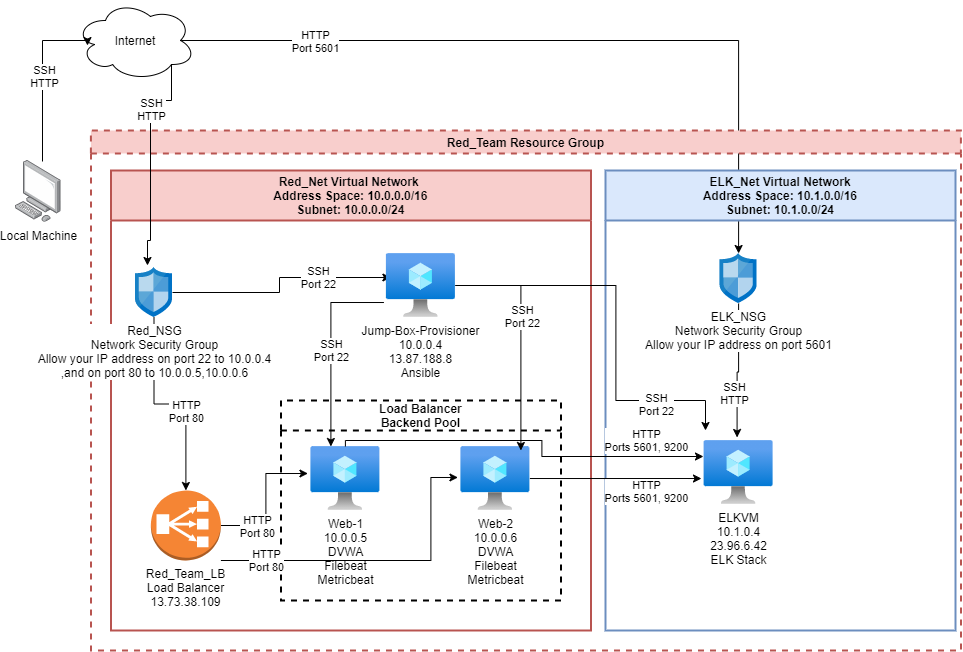

The diagram above was exported from draw.io. Its source (the exported page's mxGraphModel, read from the mxfile embedded in the PNG):
<mxGraphModel dx="1422" dy="762" grid="1" gridSize="10" guides="1" tooltips="1" connect="1" arrows="1" fold="1" page="1" pageScale="1" pageWidth="1100" pageHeight="850" background="none" math="0" shadow="0">
  <root>
    <mxCell id="0" />
    <mxCell id="1" parent="0" />
    <mxCell id="bcxtkm3PL-9EeS2-2OsQ-29" style="edgeStyle=orthogonalEdgeStyle;rounded=0;orthogonalLoop=1;jettySize=auto;html=1;exitX=0.875;exitY=0.5;exitDx=0;exitDy=0;exitPerimeter=0;" parent="1" source="8ZY-51__G0V4b_UgbDG1-2" target="bcxtkm3PL-9EeS2-2OsQ-22" edge="1">
      <mxGeometry relative="1" as="geometry" />
    </mxCell>
    <mxCell id="bcxtkm3PL-9EeS2-2OsQ-30" value="HTTP&lt;br&gt;Port 5601" style="edgeLabel;html=1;align=center;verticalAlign=middle;resizable=0;points=[];" parent="bcxtkm3PL-9EeS2-2OsQ-29" vertex="1" connectable="0">
      <mxGeometry x="-0.6523" relative="1" as="geometry">
        <mxPoint as="offset" />
      </mxGeometry>
    </mxCell>
    <mxCell id="8ZY-51__G0V4b_UgbDG1-2" value="Internet" style="ellipse;shape=cloud;whiteSpace=wrap;html=1;" parent="1" vertex="1">
      <mxGeometry x="190" y="60" width="120" height="80" as="geometry" />
    </mxCell>
    <mxCell id="8ZY-51__G0V4b_UgbDG1-5" style="edgeStyle=orthogonalEdgeStyle;rounded=0;orthogonalLoop=1;jettySize=auto;html=1;exitX=0.592;exitY=0.016;exitDx=0;exitDy=0;exitPerimeter=0;entryX=0.1;entryY=0.563;entryDx=0;entryDy=0;entryPerimeter=0;" parent="1" source="8ZY-51__G0V4b_UgbDG1-4" target="8ZY-51__G0V4b_UgbDG1-2" edge="1">
      <mxGeometry relative="1" as="geometry">
        <mxPoint x="180" y="64" as="targetPoint" />
        <Array as="points">
          <mxPoint x="157" y="100" />
          <mxPoint x="202" y="100" />
        </Array>
      </mxGeometry>
    </mxCell>
    <mxCell id="8ZY-51__G0V4b_UgbDG1-6" value="SSH&lt;br&gt;HTTP" style="edgeLabel;html=1;align=center;verticalAlign=middle;resizable=0;points=[];" parent="8ZY-51__G0V4b_UgbDG1-5" vertex="1" connectable="0">
      <mxGeometry x="0.1827" y="-2" relative="1" as="geometry">
        <mxPoint y="16" as="offset" />
      </mxGeometry>
    </mxCell>
    <mxCell id="8ZY-51__G0V4b_UgbDG1-4" value="Local Machine" style="points=[];aspect=fixed;html=1;align=center;shadow=0;dashed=0;image;image=img/lib/allied_telesis/computer_and_terminals/Personal_Computer.svg;" parent="1" vertex="1">
      <mxGeometry x="130" y="220" width="45.6" height="61.800000000000004" as="geometry" />
    </mxCell>
    <mxCell id="8ZY-51__G0V4b_UgbDG1-8" value="Red_Team Resource Group" style="swimlane;fillColor=#f8cecc;strokeColor=#b85450;dashed=1;strokeWidth=2;" parent="1" vertex="1">
      <mxGeometry x="205.4" y="190" width="870" height="520" as="geometry">
        <mxRectangle x="530" y="100" width="190" height="23" as="alternateBounds" />
      </mxGeometry>
    </mxCell>
    <mxCell id="8ZY-51__G0V4b_UgbDG1-9" value="Red_Net Virtual Network &#10;Address Space: 10.0.0.0/16&#10;Subnet: 10.0.0.0/24" style="swimlane;startSize=50;fillColor=#f8cecc;strokeColor=#b85450;strokeWidth=2;" parent="8ZY-51__G0V4b_UgbDG1-8" vertex="1">
      <mxGeometry x="20" y="40" width="480" height="460" as="geometry" />
    </mxCell>
    <mxCell id="eZrjT4bg6sKFGsEfYgfp-2" style="edgeStyle=orthogonalEdgeStyle;rounded=0;orthogonalLoop=1;jettySize=auto;html=1;entryX=0.065;entryY=0.375;entryDx=0;entryDy=0;entryPerimeter=0;" parent="8ZY-51__G0V4b_UgbDG1-9" source="8ZY-51__G0V4b_UgbDG1-10" target="8ZY-51__G0V4b_UgbDG1-19" edge="1">
      <mxGeometry relative="1" as="geometry" />
    </mxCell>
    <mxCell id="eZrjT4bg6sKFGsEfYgfp-3" value="SSH&lt;br&gt;Port 22" style="edgeLabel;html=1;align=center;verticalAlign=middle;resizable=0;points=[];" parent="eZrjT4bg6sKFGsEfYgfp-2" vertex="1" connectable="0">
      <mxGeometry x="0.3751" y="1" relative="1" as="geometry">
        <mxPoint as="offset" />
      </mxGeometry>
    </mxCell>
    <mxCell id="eZrjT4bg6sKFGsEfYgfp-4" style="edgeStyle=orthogonalEdgeStyle;rounded=0;orthogonalLoop=1;jettySize=auto;html=1;entryX=0.5;entryY=0;entryDx=0;entryDy=0;entryPerimeter=0;" parent="8ZY-51__G0V4b_UgbDG1-9" source="8ZY-51__G0V4b_UgbDG1-10" target="8ZY-51__G0V4b_UgbDG1-14" edge="1">
      <mxGeometry relative="1" as="geometry" />
    </mxCell>
    <mxCell id="eZrjT4bg6sKFGsEfYgfp-5" value="HTTP&lt;br&gt;Port 80" style="edgeLabel;html=1;align=center;verticalAlign=middle;resizable=0;points=[];" parent="eZrjT4bg6sKFGsEfYgfp-4" vertex="1" connectable="0">
      <mxGeometry x="0.2222" relative="1" as="geometry">
        <mxPoint as="offset" />
      </mxGeometry>
    </mxCell>
    <mxCell id="8ZY-51__G0V4b_UgbDG1-10" value="Red_NSG&lt;br&gt;Network Security Group&lt;br&gt;Allow your IP address on port 22 to 10.0.0.4&lt;br&gt;,and on port 80 to 10.0.0.5,10.0.0.6" style="aspect=fixed;html=1;points=[];align=center;image;fontSize=12;image=img/lib/mscae/Network_Security_Groups_Classic.svg;dashed=1;strokeWidth=2;" parent="8ZY-51__G0V4b_UgbDG1-9" vertex="1">
      <mxGeometry x="24.6" y="97" width="37" height="50" as="geometry" />
    </mxCell>
    <mxCell id="8ZY-51__G0V4b_UgbDG1-12" value="Load Balancer&#10;Backend Pool" style="swimlane;dashed=1;strokeWidth=2;startSize=30;" parent="8ZY-51__G0V4b_UgbDG1-9" vertex="1">
      <mxGeometry x="170" y="230" width="280" height="200" as="geometry" />
    </mxCell>
    <mxCell id="8ZY-51__G0V4b_UgbDG1-17" value="Web-1&lt;br&gt;10.0.0.5&lt;br&gt;DVWA&lt;br&gt;Filebeat&lt;br&gt;Metricbeat" style="aspect=fixed;html=1;points=[];align=center;image;fontSize=12;image=img/lib/azure2/compute/Virtual_Machine.svg;dashed=1;strokeWidth=2;" parent="8ZY-51__G0V4b_UgbDG1-12" vertex="1">
      <mxGeometry x="30" y="46" width="69" height="64" as="geometry" />
    </mxCell>
    <mxCell id="8ZY-51__G0V4b_UgbDG1-18" value="Web-2&lt;br&gt;10.0.0.6&lt;br&gt;DVWA&lt;br&gt;Filebeat&lt;br&gt;Metricbeat" style="aspect=fixed;html=1;points=[];align=center;image;fontSize=12;image=img/lib/azure2/compute/Virtual_Machine.svg;dashed=1;strokeWidth=2;" parent="8ZY-51__G0V4b_UgbDG1-12" vertex="1">
      <mxGeometry x="180" y="46" width="69" height="64" as="geometry" />
    </mxCell>
    <mxCell id="eZrjT4bg6sKFGsEfYgfp-11" style="edgeStyle=orthogonalEdgeStyle;rounded=0;orthogonalLoop=1;jettySize=auto;html=1;entryX=-0.043;entryY=0.422;entryDx=0;entryDy=0;entryPerimeter=0;" parent="8ZY-51__G0V4b_UgbDG1-9" source="8ZY-51__G0V4b_UgbDG1-14" target="8ZY-51__G0V4b_UgbDG1-17" edge="1">
      <mxGeometry relative="1" as="geometry" />
    </mxCell>
    <mxCell id="eZrjT4bg6sKFGsEfYgfp-13" value="HTTP&lt;br&gt;Port 80" style="edgeLabel;html=1;align=center;verticalAlign=middle;resizable=0;points=[];" parent="eZrjT4bg6sKFGsEfYgfp-11" vertex="1" connectable="0">
      <mxGeometry x="-0.4821" relative="1" as="geometry">
        <mxPoint as="offset" />
      </mxGeometry>
    </mxCell>
    <mxCell id="eZrjT4bg6sKFGsEfYgfp-12" style="edgeStyle=orthogonalEdgeStyle;rounded=0;orthogonalLoop=1;jettySize=auto;html=1;entryX=-0.043;entryY=0.484;entryDx=0;entryDy=0;entryPerimeter=0;" parent="8ZY-51__G0V4b_UgbDG1-9" source="8ZY-51__G0V4b_UgbDG1-14" target="8ZY-51__G0V4b_UgbDG1-18" edge="1">
      <mxGeometry relative="1" as="geometry">
        <Array as="points">
          <mxPoint x="320" y="390" />
          <mxPoint x="320" y="307" />
        </Array>
      </mxGeometry>
    </mxCell>
    <mxCell id="eZrjT4bg6sKFGsEfYgfp-14" value="HTTP&lt;br&gt;Port 80" style="edgeLabel;html=1;align=center;verticalAlign=middle;resizable=0;points=[];" parent="eZrjT4bg6sKFGsEfYgfp-12" vertex="1" connectable="0">
      <mxGeometry x="-0.7188" y="1" relative="1" as="geometry">
        <mxPoint as="offset" />
      </mxGeometry>
    </mxCell>
    <mxCell id="8ZY-51__G0V4b_UgbDG1-14" value="Red_Team_LB&lt;br&gt;Load Balancer&lt;br&gt;13.73.38.109" style="outlineConnect=0;dashed=0;verticalLabelPosition=bottom;verticalAlign=top;align=center;html=1;shape=mxgraph.aws3.classic_load_balancer;fillColor=#F58534;gradientColor=none;strokeWidth=2;" parent="8ZY-51__G0V4b_UgbDG1-9" vertex="1">
      <mxGeometry x="40" y="320" width="70" height="70" as="geometry" />
    </mxCell>
    <mxCell id="eZrjT4bg6sKFGsEfYgfp-7" style="edgeStyle=orthogonalEdgeStyle;rounded=0;orthogonalLoop=1;jettySize=auto;html=1;exitX=-0.036;exitY=0.766;exitDx=0;exitDy=0;exitPerimeter=0;" parent="8ZY-51__G0V4b_UgbDG1-9" source="8ZY-51__G0V4b_UgbDG1-19" target="8ZY-51__G0V4b_UgbDG1-17" edge="1">
      <mxGeometry relative="1" as="geometry">
        <Array as="points">
          <mxPoint x="220" y="132" />
        </Array>
      </mxGeometry>
    </mxCell>
    <mxCell id="eZrjT4bg6sKFGsEfYgfp-10" value="SSH&lt;br&gt;Port 22" style="edgeLabel;html=1;align=center;verticalAlign=middle;resizable=0;points=[];" parent="eZrjT4bg6sKFGsEfYgfp-7" vertex="1" connectable="0">
      <mxGeometry x="0.0235" relative="1" as="geometry">
        <mxPoint as="offset" />
      </mxGeometry>
    </mxCell>
    <mxCell id="eZrjT4bg6sKFGsEfYgfp-8" style="edgeStyle=orthogonalEdgeStyle;rounded=0;orthogonalLoop=1;jettySize=auto;html=1;" parent="8ZY-51__G0V4b_UgbDG1-9" source="8ZY-51__G0V4b_UgbDG1-19" edge="1">
      <mxGeometry relative="1" as="geometry">
        <mxPoint x="410" y="280" as="targetPoint" />
        <Array as="points">
          <mxPoint x="410" y="115" />
          <mxPoint x="410" y="280" />
        </Array>
      </mxGeometry>
    </mxCell>
    <mxCell id="eZrjT4bg6sKFGsEfYgfp-9" value="SSH&lt;br&gt;Port 22" style="edgeLabel;html=1;align=center;verticalAlign=middle;resizable=0;points=[];" parent="eZrjT4bg6sKFGsEfYgfp-8" vertex="1" connectable="0">
      <mxGeometry x="-0.172" y="1" relative="1" as="geometry">
        <mxPoint y="1" as="offset" />
      </mxGeometry>
    </mxCell>
    <mxCell id="8ZY-51__G0V4b_UgbDG1-19" value="Jump-Box-Provisioner&lt;br&gt;10.0.0.4&lt;br&gt;13.87.188.8&lt;br&gt;Ansible" style="aspect=fixed;html=1;points=[];align=center;image;fontSize=12;image=img/lib/azure2/compute/Virtual_Machine.svg;dashed=1;strokeWidth=2;" parent="8ZY-51__G0V4b_UgbDG1-9" vertex="1">
      <mxGeometry x="275.5" y="83" width="69" height="64" as="geometry" />
    </mxCell>
    <mxCell id="bcxtkm3PL-9EeS2-2OsQ-20" value="ELK_Net Virtual Network&#10;Address Space: 10.1.0.0/16&#10;Subnet: 10.1.0.0/24" style="swimlane;strokeWidth=2;startSize=50;fillColor=#dae8fc;strokeColor=#6c8ebf;" parent="8ZY-51__G0V4b_UgbDG1-8" vertex="1">
      <mxGeometry x="514.6" y="40" width="350" height="460" as="geometry" />
    </mxCell>
    <mxCell id="bcxtkm3PL-9EeS2-2OsQ-25" style="edgeStyle=orthogonalEdgeStyle;rounded=0;orthogonalLoop=1;jettySize=auto;html=1;entryX=0.478;entryY=-0.047;entryDx=0;entryDy=0;entryPerimeter=0;" parent="bcxtkm3PL-9EeS2-2OsQ-20" source="bcxtkm3PL-9EeS2-2OsQ-22" target="bcxtkm3PL-9EeS2-2OsQ-24" edge="1">
      <mxGeometry relative="1" as="geometry" />
    </mxCell>
    <mxCell id="bcxtkm3PL-9EeS2-2OsQ-28" value="SSH&lt;br&gt;HTTP" style="edgeLabel;html=1;align=center;verticalAlign=middle;resizable=0;points=[];" parent="bcxtkm3PL-9EeS2-2OsQ-25" vertex="1" connectable="0">
      <mxGeometry x="0.3359" y="-3" relative="1" as="geometry">
        <mxPoint as="offset" />
      </mxGeometry>
    </mxCell>
    <mxCell id="bcxtkm3PL-9EeS2-2OsQ-24" value="ELKVM&lt;br&gt;10.1.0.4&lt;br&gt;23.96.6.42&lt;br&gt;ELK Stack" style="aspect=fixed;html=1;points=[];align=center;image;fontSize=12;image=img/lib/azure2/compute/Virtual_Machine.svg;dashed=1;strokeWidth=2;" parent="bcxtkm3PL-9EeS2-2OsQ-20" vertex="1">
      <mxGeometry x="98.60000000000002" y="270" width="69" height="64" as="geometry" />
    </mxCell>
    <mxCell id="bcxtkm3PL-9EeS2-2OsQ-22" value="ELK_NSG&lt;br&gt;Network Security Group&lt;br&gt;Allow your IP address on port 5601" style="aspect=fixed;html=1;points=[];align=center;image;fontSize=12;image=img/lib/mscae/Network_Security_Groups_Classic.svg;dashed=1;strokeWidth=2;" parent="bcxtkm3PL-9EeS2-2OsQ-20" vertex="1">
      <mxGeometry x="114.60000000000002" y="83" width="37" height="50" as="geometry" />
    </mxCell>
    <mxCell id="bcxtkm3PL-9EeS2-2OsQ-36" value="HTTP&lt;br&gt;Ports 5601, 9200" style="edgeLabel;html=1;align=center;verticalAlign=middle;resizable=0;points=[];" parent="bcxtkm3PL-9EeS2-2OsQ-20" vertex="1" connectable="0">
      <mxGeometry x="40.000000000000114" y="269.9960000000001" as="geometry" />
    </mxCell>
    <mxCell id="bcxtkm3PL-9EeS2-2OsQ-26" style="edgeStyle=orthogonalEdgeStyle;rounded=0;orthogonalLoop=1;jettySize=auto;html=1;" parent="8ZY-51__G0V4b_UgbDG1-8" source="8ZY-51__G0V4b_UgbDG1-19" edge="1">
      <mxGeometry relative="1" as="geometry">
        <mxPoint x="614.6" y="300" as="targetPoint" />
        <Array as="points">
          <mxPoint x="525" y="155" />
          <mxPoint x="525" y="270" />
          <mxPoint x="615" y="270" />
        </Array>
      </mxGeometry>
    </mxCell>
    <mxCell id="bcxtkm3PL-9EeS2-2OsQ-27" value="SSH&lt;br&gt;Port 22" style="edgeLabel;html=1;align=center;verticalAlign=middle;resizable=0;points=[];" parent="bcxtkm3PL-9EeS2-2OsQ-26" vertex="1" connectable="0">
      <mxGeometry x="0.5986" y="-3" relative="1" as="geometry">
        <mxPoint as="offset" />
      </mxGeometry>
    </mxCell>
    <mxCell id="bcxtkm3PL-9EeS2-2OsQ-33" style="edgeStyle=orthogonalEdgeStyle;rounded=0;orthogonalLoop=1;jettySize=auto;html=1;entryX=-0.009;entryY=0.25;entryDx=0;entryDy=0;entryPerimeter=0;" parent="8ZY-51__G0V4b_UgbDG1-8" source="8ZY-51__G0V4b_UgbDG1-17" target="bcxtkm3PL-9EeS2-2OsQ-24" edge="1">
      <mxGeometry relative="1" as="geometry">
        <Array as="points">
          <mxPoint x="255" y="310" />
          <mxPoint x="451" y="310" />
          <mxPoint x="451" y="326" />
        </Array>
      </mxGeometry>
    </mxCell>
    <mxCell id="bcxtkm3PL-9EeS2-2OsQ-34" style="edgeStyle=orthogonalEdgeStyle;rounded=0;orthogonalLoop=1;jettySize=auto;html=1;entryX=-0.038;entryY=0.594;entryDx=0;entryDy=0;entryPerimeter=0;" parent="8ZY-51__G0V4b_UgbDG1-8" source="8ZY-51__G0V4b_UgbDG1-18" target="bcxtkm3PL-9EeS2-2OsQ-24" edge="1">
      <mxGeometry relative="1" as="geometry" />
    </mxCell>
    <mxCell id="bcxtkm3PL-9EeS2-2OsQ-35" value="HTTP&lt;br&gt;Ports 5601, 9200" style="edgeLabel;html=1;align=center;verticalAlign=middle;resizable=0;points=[];" parent="bcxtkm3PL-9EeS2-2OsQ-34" vertex="1" connectable="0">
      <mxGeometry x="0.3475" y="2" relative="1" as="geometry">
        <mxPoint y="14" as="offset" />
      </mxGeometry>
    </mxCell>
    <mxCell id="eZrjT4bg6sKFGsEfYgfp-1" style="edgeStyle=orthogonalEdgeStyle;rounded=0;orthogonalLoop=1;jettySize=auto;html=1;exitX=0.8;exitY=0.8;exitDx=0;exitDy=0;exitPerimeter=0;entryX=0.324;entryY=-0.04;entryDx=0;entryDy=0;entryPerimeter=0;" parent="1" source="8ZY-51__G0V4b_UgbDG1-2" target="8ZY-51__G0V4b_UgbDG1-10" edge="1">
      <mxGeometry relative="1" as="geometry">
        <Array as="points">
          <mxPoint x="286" y="160" />
          <mxPoint x="265" y="160" />
          <mxPoint x="265" y="300" />
          <mxPoint x="262" y="300" />
        </Array>
        <mxPoint x="240" y="330" as="targetPoint" />
      </mxGeometry>
    </mxCell>
    <mxCell id="bcxtkm3PL-9EeS2-2OsQ-21" value="SSH&lt;br&gt;HTTP" style="edgeLabel;html=1;align=center;verticalAlign=middle;resizable=0;points=[];" parent="eZrjT4bg6sKFGsEfYgfp-1" vertex="1" connectable="0">
      <mxGeometry x="-0.2198" relative="1" as="geometry">
        <mxPoint y="-23" as="offset" />
      </mxGeometry>
    </mxCell>
  </root>
</mxGraphModel>